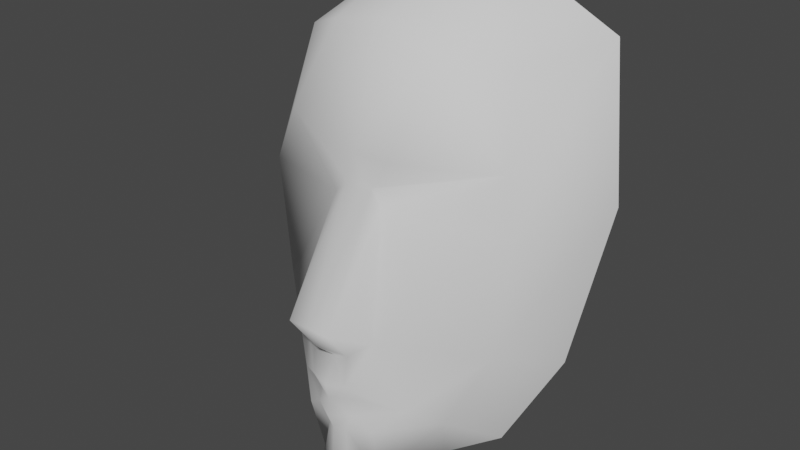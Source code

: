 # Source: face.blend  (saved by Blender 3.3.6; exported with 4.5.12 LTS)
import bpy
from mathutils import Matrix  # noqa: F401  (used for matrix-valued properties, if any)

bpy.ops.wm.read_factory_settings(use_empty=True)
scene = bpy.context.scene
scene.name = 'Scene'

# ---- collections
col_collection = bpy.data.collections.new('Collection'); scene.collection.children.link(col_collection)

# ---- world
world_world = bpy.data.worlds.new('World'); scene.world = world_world
world_world.use_nodes = True; world_world.node_tree.nodes.clear()
_N = world_world.node_tree.nodes; _L = world_world.node_tree.links
n0 = _N.new('ShaderNodeOutputWorld'); n0.name = 'World Output'; n0.location = (300, 300)
n1 = _N.new('ShaderNodeBackground'); n1.name = 'Background'; n1.location = (10, 300)
n1.inputs[0].default_value = (0.05088, 0.05088, 0.05088, 1.0)
_L.new(n1.outputs[0], n0.inputs[0])
n0.is_active_output = True
world_world.color = (0.05088, 0.05088, 0.05088)
world_world.use_sun_shadow = False
world_world.sun_shadow_jitter_overblur = 0.0

# ---- meshes
me_face = bpy.data.meshes.new('face')
me_face.from_pydata([(0.2452, 0.009971, 1.065), (0.1596, 1.293, 0.2716), (0.4532, -0.225, 0.6081), (0.2599, 1.111, 0.2375), (0.4316, 1.647, 0.3366), (1.544, 0.9715, -0.2203), (1.375, 1.609, -0.2292), (1.4, -0.3624, -0.1311), (0.6886, -1.055, 0.4228), (0.9906, -1.218, 0.1211), (0.4363, -1.304, 0.6274), (0.403, -1.967, 0.4695), (0.1199, -1.387, 0.6683), (0.1733, -1.905, 0.7391), (0.6223, 2.759, -0.1163), (0.2315, -0.3839, 0.7436), (0.213, -0.7491, 0.792), (1.258, 2.508, -0.4801), (0.2272, -1.152, 0.7064), (0.2251, -0.9538, 0.6668), (1.829, 0.8919, -1.645), (1.592, 2.613, -1.78), (1.6, -0.8792, -1.21), (1.306, -1.611, -0.4982), (0.6545, -2.051, -0.3716), (0.6336, 3.246, -1.513), (0.0, 0.008637, 1.059), (-0.2452, 0.009971, 1.065), (0.0, 1.293, 0.2716), (-0.1596, 1.293, 0.2716), (-0.4532, -0.225, 0.6081), (-0.3393, 1.111, 0.2375), (0.0, 1.647, 0.3366), (-0.4316, 1.647, 0.3366), (-1.624, 0.9715, -0.2203), (-1.375, 1.609, -0.2292), (-1.4, -0.3624, -0.1311), (-0.6886, -1.055, 0.4228), (-0.9906, -1.218, 0.1211), (-0.4363, -1.304, 0.6274), (-0.403, -1.967, 0.4695), (-0.1199, -1.387, 0.6683), (-0.1733, -1.905, 0.7391), (0.0, -1.387, 0.7374), (0.0, -1.905, 0.7872), (0.0, 2.885, -0.1163), (-0.6223, 2.759, -0.1163), (0.0, -0.253, 0.9516), (-0.2315, -0.3839, 0.7436), (0.0, -0.4834, 0.6957), (-0.213, -0.7491, 0.792), (0.0, -0.7825, 0.8431), (-1.258, 2.508, -0.4801), (-0.2272, -1.152, 0.7064), (0.0, -1.173, 0.8308), (-0.2251, -0.9538, 0.6668), (0.0, -0.9662, 0.7993), (0.0, -2.135, 0.3765), (-1.829, 0.8919, -1.645), (-1.592, 2.613, -1.78), (-1.6, -0.8792, -1.21), (-1.306, -1.611, -0.4982), (-0.6545, -2.051, -0.3716), (0.0, 3.33, -1.451), (-0.6336, 3.246, -1.513)], [], [(26, 1, 28), (0, 3, 1), (1, 32, 28), (6, 1, 3), (5, 2, 7), (7, 8, 9), (9, 10, 11), (11, 12, 13), (12, 44, 13), (32, 14, 45), (0, 15, 2), (0, 26, 47), (49, 16, 15), (2, 16, 8), (6, 14, 4), (10, 8, 18), (18, 43, 12), (18, 56, 54), (18, 8, 19), (56, 16, 51), (16, 19, 8), (21, 6, 5), (7, 20, 5), (23, 7, 9), (24, 9, 11), (13, 57, 24), (25, 45, 14), (17, 25, 14), (15, 47, 49), (26, 29, 27), (31, 27, 29), (32, 29, 28), (31, 33, 35), (36, 31, 34), (36, 37, 30), (38, 39, 37), (40, 41, 39), (44, 41, 42), (32, 46, 33), (48, 27, 30), (27, 47, 26), (50, 49, 48), (30, 50, 48), (35, 46, 52), (39, 53, 37), (41, 54, 53), (56, 53, 54), (53, 55, 37), (50, 56, 51), (50, 37, 55), (34, 52, 59), (36, 58, 60), (61, 36, 60), (62, 38, 61), (62, 44, 42), (64, 45, 63), (64, 52, 46), (48, 49, 47), (26, 0, 1), (0, 2, 3), (1, 4, 32), (3, 5, 6), (6, 4, 1), (5, 3, 2), (7, 2, 8), (9, 8, 10), (11, 10, 12), (12, 43, 44), (32, 4, 14), (0, 47, 15), (49, 51, 16), (2, 15, 16), (6, 17, 14), (12, 10, 18), (18, 54, 43), (18, 19, 56), (56, 19, 16), (5, 20, 21), (21, 17, 6), (7, 22, 20), (23, 22, 7), (24, 23, 9), (24, 11, 13), (13, 44, 57), (25, 63, 45), (17, 21, 25), (26, 28, 29), (31, 30, 27), (32, 33, 29), (35, 34, 31), (31, 29, 33), (36, 30, 31), (36, 38, 37), (38, 40, 39), (40, 42, 41), (44, 43, 41), (32, 45, 46), (48, 47, 27), (50, 51, 49), (30, 37, 50), (35, 33, 46), (53, 39, 41), (41, 43, 54), (56, 55, 53), (50, 55, 56), (59, 58, 34), (34, 35, 52), (36, 34, 58), (61, 38, 36), (62, 40, 38), (42, 40, 62), (62, 57, 44), (64, 46, 45), (64, 59, 52)])
me_face.polygons.foreach_set('use_smooth', [True] * 114)
_uv = me_face.uv_layers.new(name='UV 贴图')
_uv.uv.foreach_set('vector', [0.5, 0.501, 0.4816, 0.6491, 0.5, 0.6491, 0.4717, 0.5011, 0.47, 0.628, 0.4816, 0.6491, 0.4816, 0.6491, 0.5, 0.6899, 0.5, 0.6491, 0.3415, 0.6855, 0.4816, 0.6491, 0.47, 0.628, 0.3219, 0.612, 0.4478, 0.4741, 0.3386, 0.4582, 0.3386, 0.4582, 0.4206, 0.3783, 0.3858, 0.3596, 0.3858, 0.3596, 0.4497, 0.3497, 0.4535, 0.2733, 0.4535, 0.2733, 0.4862, 0.3401, 0.48, 0.2803, 0.4862, 0.3401, 0.5, 0.2803, 0.48, 0.2803, 0.5, 0.6899, 0.4283, 0.818, 0.5, 0.8326, 0.4717, 0.5011, 0.4733, 0.4557, 0.4478, 0.4741, 0.4717, 0.5011, 0.5, 0.501, 0.5, 0.4708, 0.5, 0.4443, 0.4754, 0.4136, 0.4733, 0.4557, 0.4478, 0.4741, 0.4754, 0.4136, 0.4206, 0.3783, 0.3415, 0.6855, 0.4283, 0.818, 0.4502, 0.6899, 0.4497, 0.3497, 0.4206, 0.3783, 0.4738, 0.3671, 0.4738, 0.3671, 0.5, 0.3401, 0.4862, 0.3401, 0.4738, 0.3671, 0.5, 0.3886, 0.5, 0.3647, 0.4738, 0.3671, 0.4206, 0.3783, 0.474, 0.39, 0.5, 0.3886, 0.4754, 0.4136, 0.5, 0.4098, 0.4754, 0.4136, 0.474, 0.39, 0.4206, 0.3783, 0.3165, 0.8013, 0.3415, 0.6855, 0.3219, 0.612, 0.3386, 0.4582, 0.2892, 0.6028, 0.3219, 0.612, 0.3495, 0.3142, 0.3386, 0.4582, 0.3858, 0.3596, 0.4245, 0.2636, 0.3858, 0.3596, 0.4535, 0.2733, 0.48, 0.2803, 0.5, 0.2538, 0.4245, 0.2636, 0.427, 0.8742, 0.5, 0.8326, 0.4283, 0.818, 0.355, 0.7891, 0.427, 0.8742, 0.4283, 0.818, 0.4733, 0.4557, 0.5, 0.4708, 0.5, 0.4443, 0.5, 0.501, 0.5184, 0.6491, 0.5283, 0.5011, 0.5391, 0.628, 0.5283, 0.5011, 0.5184, 0.6491, 0.5, 0.6899, 0.5184, 0.6491, 0.5, 0.6491, 0.5391, 0.628, 0.5498, 0.6899, 0.6585, 0.6855, 0.6614, 0.4582, 0.5391, 0.628, 0.6872, 0.612, 0.6614, 0.4582, 0.5794, 0.3783, 0.5522, 0.4741, 0.6142, 0.3596, 0.5503, 0.3497, 0.5794, 0.3783, 0.5465, 0.2733, 0.5138, 0.3401, 0.5503, 0.3497, 0.5, 0.2803, 0.5138, 0.3401, 0.52, 0.2803, 0.5, 0.6899, 0.5717, 0.818, 0.5498, 0.6899, 0.5267, 0.4557, 0.5283, 0.5011, 0.5522, 0.4741, 0.5283, 0.5011, 0.5, 0.4708, 0.5, 0.501, 0.5246, 0.4136, 0.5, 0.4443, 0.5267, 0.4557, 0.5522, 0.4741, 0.5246, 0.4136, 0.5267, 0.4557, 0.6585, 0.6855, 0.5717, 0.818, 0.645, 0.7891, 0.5503, 0.3497, 0.5262, 0.3671, 0.5794, 0.3783, 0.5138, 0.3401, 0.5, 0.3647, 0.5262, 0.3671, 0.5, 0.3886, 0.5262, 0.3671, 0.5, 0.3647, 0.5262, 0.3671, 0.526, 0.39, 0.5794, 0.3783, 0.5246, 0.4136, 0.5, 0.3886, 0.5, 0.4098, 0.5246, 0.4136, 0.5794, 0.3783, 0.526, 0.39, 0.6872, 0.612, 0.645, 0.7891, 0.6835, 0.8013, 0.6614, 0.4582, 0.7108, 0.6028, 0.6845, 0.3986, 0.6505, 0.3142, 0.6614, 0.4582, 0.6845, 0.3986, 0.5755, 0.2636, 0.6142, 0.3596, 0.6505, 0.3142, 0.5755, 0.2636, 0.5, 0.2803, 0.52, 0.2803, 0.573, 0.8742, 0.5, 0.8326, 0.5, 0.8839, 0.573, 0.8742, 0.645, 0.7891, 0.5717, 0.818, 0.5267, 0.4557, 0.5, 0.4443, 0.5, 0.4708, 0.5, 0.501, 0.4717, 0.5011, 0.4816, 0.6491, 0.4717, 0.5011, 0.4478, 0.4741, 0.47, 0.628, 0.4816, 0.6491, 0.4502, 0.6899, 0.5, 0.6899, 0.47, 0.628, 0.3219, 0.612, 0.3415, 0.6855, 0.3415, 0.6855, 0.4502, 0.6899, 0.4816, 0.6491, 0.3219, 0.612, 0.47, 0.628, 0.4478, 0.4741, 0.3386, 0.4582, 0.4478, 0.4741, 0.4206, 0.3783, 0.3858, 0.3596, 0.4206, 0.3783, 0.4497, 0.3497, 0.4535, 0.2733, 0.4497, 0.3497, 0.4862, 0.3401, 0.4862, 0.3401, 0.5, 0.3401, 0.5, 0.2803, 0.5, 0.6899, 0.4502, 0.6899, 0.4283, 0.818, 0.4717, 0.5011, 0.5, 0.4708, 0.4733, 0.4557, 0.5, 0.4443, 0.5, 0.4098, 0.4754, 0.4136, 0.4478, 0.4741, 0.4733, 0.4557, 0.4754, 0.4136, 0.3415, 0.6855, 0.355, 0.7891, 0.4283, 0.818, 0.4862, 0.3401, 0.4497, 0.3497, 0.4738, 0.3671, 0.4738, 0.3671, 0.5, 0.3647, 0.5, 0.3401, 0.4738, 0.3671, 0.474, 0.39, 0.5, 0.3886, 0.5, 0.3886, 0.474, 0.39, 0.4754, 0.4136, 0.3219, 0.612, 0.2892, 0.6028, 0.3165, 0.8013, 0.3165, 0.8013, 0.355, 0.7891, 0.3415, 0.6855, 0.3386, 0.4582, 0.3155, 0.3986, 0.2892, 0.6028, 0.3495, 0.3142, 0.3155, 0.3986, 0.3386, 0.4582, 0.4245, 0.2636, 0.3495, 0.3142, 0.3858, 0.3596, 0.4245, 0.2636, 0.4535, 0.2733, 0.48, 0.2803, 0.48, 0.2803, 0.5, 0.2803, 0.5, 0.2538, 0.427, 0.8742, 0.5, 0.8839, 0.5, 0.8326, 0.355, 0.7891, 0.3165, 0.8013, 0.427, 0.8742, 0.5, 0.501, 0.5, 0.6491, 0.5184, 0.6491, 0.5391, 0.628, 0.5522, 0.4741, 0.5283, 0.5011, 0.5, 0.6899, 0.5498, 0.6899, 0.5184, 0.6491, 0.6585, 0.6855, 0.6872, 0.612, 0.5391, 0.628, 0.5391, 0.628, 0.5184, 0.6491, 0.5498, 0.6899, 0.6614, 0.4582, 0.5522, 0.4741, 0.5391, 0.628, 0.6614, 0.4582, 0.6142, 0.3596, 0.5794, 0.3783, 0.6142, 0.3596, 0.5465, 0.2733, 0.5503, 0.3497, 0.5465, 0.2733, 0.52, 0.2803, 0.5138, 0.3401, 0.5, 0.2803, 0.5, 0.3401, 0.5138, 0.3401, 0.5, 0.6899, 0.5, 0.8326, 0.5717, 0.818, 0.5267, 0.4557, 0.5, 0.4708, 0.5283, 0.5011, 0.5246, 0.4136, 0.5, 0.4098, 0.5, 0.4443, 0.5522, 0.4741, 0.5794, 0.3783, 0.5246, 0.4136, 0.6585, 0.6855, 0.5498, 0.6899, 0.5717, 0.818, 0.5262, 0.3671, 0.5503, 0.3497, 0.5138, 0.3401, 0.5138, 0.3401, 0.5, 0.3401, 0.5, 0.3647, 0.5, 0.3886, 0.526, 0.39, 0.5262, 0.3671, 0.5246, 0.4136, 0.526, 0.39, 0.5, 0.3886, 0.6835, 0.8013, 0.7108, 0.6028, 0.6872, 0.612, 0.6872, 0.612, 0.6585, 0.6855, 0.645, 0.7891, 0.6614, 0.4582, 0.6872, 0.612, 0.7108, 0.6028, 0.6505, 0.3142, 0.6142, 0.3596, 0.6614, 0.4582, 0.5755, 0.2636, 0.5465, 0.2733, 0.6142, 0.3596, 0.52, 0.2803, 0.5465, 0.2733, 0.5755, 0.2636, 0.5755, 0.2636, 0.5, 0.2538, 0.5, 0.2803, 0.573, 0.8742, 0.5717, 0.818, 0.5, 0.8326, 0.573, 0.8742, 0.6835, 0.8013, 0.645, 0.7891])
me_face.update()
me_face.normals_split_custom_set([tuple(v) for v in zip(*[iter([6.601e-10, 0.08083, 0.9967, 0.2509, 0.06408, 0.9659, 0.0, 0.183, 0.9831, 0.4981, 0.02609, 0.8667, 0.5905, 0.2388, 0.7709, 0.2509, 0.06408, 0.9659, 0.2509, 0.06408, 0.9659, 0.0, 0.09694, 0.9953, 0.0, 0.183, 0.9831, 0.7267, 0.1911, 0.6599, 0.2509, 0.06408, 0.9659, 0.5905, 0.2388, 0.7709, 0.7987, 0.1028, 0.5929, 0.6917, 0.004901, 0.7222, 0.8423, -0.08405, 0.5324, 0.8423, -0.08405, 0.5324, 0.6223, -0.04618, 0.7814, 0.7294, -0.2765, 0.6257, 0.7294, -0.2765, 0.6257, 0.4646, -0.0826, 0.8817, 0.3887, -0.7893, 0.4754, 0.3887, -0.7893, 0.4754, 0.4047, -0.155, 0.9012, 0.501, -0.3901, 0.7725, 0.4047, -0.155, 0.9012, -0.0464, -0.4428, 0.8954, 0.501, -0.3901, 0.7725, 0.0, 0.09694, 0.9953, 0.3431, 0.6427, 0.685, 1.38e-09, 0.7382, 0.6746, 0.4981, 0.02609, 0.8667, 0.3698, -0.2865, 0.8838, 0.6917, 0.004901, 0.7222, 0.4981, 0.02609, 0.8667, 6.601e-10, 0.08083, 0.9967, -5.086e-09, -0.6118, 0.791, 6.205e-08, -0.1497, 0.9887, 0.3518, -0.0554, 0.9344, 0.3698, -0.2865, 0.8838, 0.6917, 0.004901, 0.7222, 0.3518, -0.0554, 0.9344, 0.6223, -0.04618, 0.7814, 0.7267, 0.1911, 0.6599, 0.3431, 0.6427, 0.685, 0.2861, -0.02833, 0.9578, 0.4646, -0.0826, 0.8817, 0.6223, -0.04618, 0.7814, 0.4342, -0.01132, 0.9007, 0.4342, -0.01132, 0.9007, 0.001405, -0.1701, 0.9854, 0.4047, -0.155, 0.9012, 0.4342, -0.01132, 0.9007, 3.077e-08, -0.1054, 0.9944, 0.0006367, -0.1323, 0.9912, 0.4342, -0.01132, 0.9007, 0.6223, -0.04618, 0.7814, 0.4583, -0.1762, 0.8712, 3.077e-08, -0.1054, 0.9944, 0.3518, -0.0554, 0.9344, -5.955e-08, 0.07623, 0.9971, 0.3518, -0.0554, 0.9344, 0.4583, -0.1762, 0.8712, 0.6223, -0.04618, 0.7814, 0.8413, 0.4856, 0.2376, 0.7267, 0.1911, 0.6599, 0.7987, 0.1028, 0.5929, 0.8423, -0.08405, 0.5324, 0.9796, 0.04056, 0.1969, 0.7987, 0.1028, 0.5929, 0.7732, -0.3692, 0.5156, 0.8423, -0.08405, 0.5324, 0.7294, -0.2765, 0.6257, 0.6412, -0.638, 0.4264, 0.7294, -0.2765, 0.6257, 0.3887, -0.7893, 0.4754, 0.501, -0.3901, 0.7725, -0.08416, -0.8999, 0.4278, 0.6412, -0.638, 0.4264, 0.3714, 0.8845, 0.2824, 1.38e-09, 0.7382, 0.6746, 0.3431, 0.6427, 0.685, 0.7327, 0.5002, 0.4614, 0.3714, 0.8845, 0.2824, 0.3431, 0.6427, 0.685, 0.3698, -0.2865, 0.8838, -5.086e-09, -0.6118, 0.791, 6.205e-08, -0.1497, 0.9887, 6.601e-10, 0.08083, 0.9967, -0.09478, 0.09606, 0.9909, -0.4864, 0.01545, 0.8736, -0.5014, 0.1375, 0.8542, -0.4864, 0.01545, 0.8736, -0.09478, 0.09606, 0.9909, 0.0, 0.09694, 0.9953, -0.09478, 0.09606, 0.9909, 0.0, 0.183, 0.9831, -0.5014, 0.1375, 0.8542, -0.2566, 0.06042, 0.9646, -0.564, 0.2106, 0.7985, -0.8255, -0.0511, 0.562, -0.5014, 0.1375, 0.8542, -0.7917, 0.05469, 0.6084, -0.8255, -0.0511, 0.562, -0.6223, -0.04618, 0.7814, -0.7225, 0.02274, 0.691, -0.7294, -0.2765, 0.6257, -0.4646, -0.0826, 0.8817, -0.6223, -0.04618, 0.7814, -0.3887, -0.7893, 0.4754, -0.4057, -0.1566, 0.9005, -0.4646, -0.0826, 0.8817, -0.0464, -0.4428, 0.8954, -0.4057, -0.1566, 0.9005, -0.448, -0.515, 0.7308, 0.0, 0.09694, 0.9953, -0.3431, 0.6427, 0.685, -0.2566, 0.06042, 0.9646, -0.3698, -0.2865, 0.8838, -0.4864, 0.01545, 0.8736, -0.7225, 0.02274, 0.691, -0.4864, 0.01545, 0.8736, -5.086e-09, -0.6118, 0.791, 6.601e-10, 0.08083, 0.9967, -0.3518, -0.0554, 0.9344, 6.205e-08, -0.1497, 0.9887, -0.3698, -0.2865, 0.8838, -0.7225, 0.02274, 0.691, -0.3518, -0.0554, 0.9344, -0.3698, -0.2865, 0.8838, -0.564, 0.2106, 0.7985, -0.3431, 0.6427, 0.685, -0.7147, 0.5194, 0.4684, -0.4646, -0.0826, 0.8817, -0.4347, -0.0109, 0.9005, -0.6223, -0.04618, 0.7814, -0.4057, -0.1566, 0.9005, 0.0006367, -0.1323, 0.9912, -0.4347, -0.0109, 0.9005, 3.077e-08, -0.1054, 0.9944, -0.4347, -0.0109, 0.9005, 0.0006367, -0.1323, 0.9912, -0.4347, -0.0109, 0.9005, -0.4583, -0.1762, 0.8712, -0.6223, -0.04618, 0.7814, -0.3518, -0.0554, 0.9344, 3.077e-08, -0.1054, 0.9944, -5.955e-08, 0.07623, 0.9971, -0.3518, -0.0554, 0.9344, -0.6223, -0.04618, 0.7814, -0.4583, -0.1762, 0.8712, -0.7917, 0.05469, 0.6084, -0.7147, 0.5194, 0.4684, -0.8383, 0.4991, 0.2195, -0.8255, -0.0511, 0.562, -0.9874, 0.02346, 0.1562, -0.9672, -0.1065, 0.2305, -0.7732, -0.3692, 0.5156, -0.8255, -0.0511, 0.562, -0.9672, -0.1065, 0.2305, -0.6371, -0.6376, 0.433, -0.7294, -0.2765, 0.6257, -0.7732, -0.3692, 0.5156, -0.6371, -0.6376, 0.433, -0.0464, -0.4428, 0.8954, -0.448, -0.515, 0.7308, -0.3714, 0.8845, 0.2824, 1.38e-09, 0.7382, 0.6746, 0.0, 0.9487, 0.3163, -0.3714, 0.8845, 0.2824, -0.7147, 0.5194, 0.4684, -0.3431, 0.6427, 0.685, -0.3698, -0.2865, 0.8838, 6.205e-08, -0.1497, 0.9887, -5.086e-09, -0.6118, 0.791, 6.601e-10, 0.08083, 0.9967, 0.4981, 0.02609, 0.8667, 0.2509, 0.06408, 0.9659, 0.4981, 0.02609, 0.8667, 0.6917, 0.004901, 0.7222, 0.5905, 0.2388, 0.7709, 0.2509, 0.06408, 0.9659, 0.2861, -0.02833, 0.9578, 0.0, 0.09694, 0.9953, 0.5905, 0.2388, 0.7709, 0.7987, 0.1028, 0.5929, 0.7267, 0.1911, 0.6599, 0.7267, 0.1911, 0.6599, 0.2861, -0.02833, 0.9578, 0.2509, 0.06408, 0.9659, 0.7987, 0.1028, 0.5929, 0.5905, 0.2388, 0.7709, 0.6917, 0.004901, 0.7222, 0.8423, -0.08405, 0.5324, 0.6917, 0.004901, 0.7222, 0.6223, -0.04618, 0.7814, 0.7294, -0.2765, 0.6257, 0.6223, -0.04618, 0.7814, 0.4646, -0.0826, 0.8817, 0.3887, -0.7893, 0.4754, 0.4646, -0.0826, 0.8817, 0.4047, -0.155, 0.9012, 0.4047, -0.155, 0.9012, 0.001405, -0.1701, 0.9854, -0.0464, -0.4428, 0.8954, 0.0, 0.09694, 0.9953, 0.2861, -0.02833, 0.9578, 0.3431, 0.6427, 0.685, 0.4981, 0.02609, 0.8667, -5.086e-09, -0.6118, 0.791, 0.3698, -0.2865, 0.8838, 6.205e-08, -0.1497, 0.9887, -5.955e-08, 0.07623, 0.9971, 0.3518, -0.0554, 0.9344, 0.6917, 0.004901, 0.7222, 0.3698, -0.2865, 0.8838, 0.3518, -0.0554, 0.9344, 0.7267, 0.1911, 0.6599, 0.7327, 0.5002, 0.4614, 0.3431, 0.6427, 0.685, 0.4047, -0.155, 0.9012, 0.4646, -0.0826, 0.8817, 0.4342, -0.01132, 0.9007, 0.4342, -0.01132, 0.9007, 0.0006367, -0.1323, 0.9912, 0.001405, -0.1701, 0.9854, 0.4342, -0.01132, 0.9007, 0.4583, -0.1762, 0.8712, 3.077e-08, -0.1054, 0.9944, 3.077e-08, -0.1054, 0.9944, 0.4583, -0.1762, 0.8712, 0.3518, -0.0554, 0.9344, 0.7987, 0.1028, 0.5929, 0.9796, 0.04056, 0.1969, 0.8413, 0.4856, 0.2376, 0.8413, 0.4856, 0.2376, 0.7327, 0.5002, 0.4614, 0.7267, 0.1911, 0.6599, 0.8423, -0.08405, 0.5324, 0.9672, -0.1065, 0.2305, 0.9796, 0.04056, 0.1969, 0.7732, -0.3692, 0.5156, 0.9672, -0.1065, 0.2305, 0.8423, -0.08405, 0.5324, 0.6412, -0.638, 0.4264, 0.7732, -0.3692, 0.5156, 0.7294, -0.2765, 0.6257, 0.6412, -0.638, 0.4264, 0.3887, -0.7893, 0.4754, 0.501, -0.3901, 0.7725, 0.501, -0.3901, 0.7725, -0.0464, -0.4428, 0.8954, -0.08416, -0.8999, 0.4278, 0.3714, 0.8845, 0.2824, 0.0, 0.9487, 0.3163, 1.38e-09, 0.7382, 0.6746, 0.7327, 0.5002, 0.4614, 0.8413, 0.4856, 0.2376, 0.3714, 0.8845, 0.2824, 6.601e-10, 0.08083, 0.9967, 0.0, 0.183, 0.9831, -0.09478, 0.09606, 0.9909, -0.5014, 0.1375, 0.8542, -0.7225, 0.02274, 0.691, -0.4864, 0.01545, 0.8736, 0.0, 0.09694, 0.9953, -0.2566, 0.06042, 0.9646, -0.09478, 0.09606, 0.9909, -0.564, 0.2106, 0.7985, -0.7917, 0.05469, 0.6084, -0.5014, 0.1375, 0.8542, -0.5014, 0.1375, 0.8542, -0.09478, 0.09606, 0.9909, -0.2566, 0.06042, 0.9646, -0.8255, -0.0511, 0.562, -0.7225, 0.02274, 0.691, -0.5014, 0.1375, 0.8542, -0.8255, -0.0511, 0.562, -0.7294, -0.2765, 0.6257, -0.6223, -0.04618, 0.7814, -0.7294, -0.2765, 0.6257, -0.3887, -0.7893, 0.4754, -0.4646, -0.0826, 0.8817, -0.3887, -0.7893, 0.4754, -0.448, -0.515, 0.7308, -0.4057, -0.1566, 0.9005, -0.0464, -0.4428, 0.8954, 0.001405, -0.1701, 0.9854, -0.4057, -0.1566, 0.9005, 0.0, 0.09694, 0.9953, 1.38e-09, 0.7382, 0.6746, -0.3431, 0.6427, 0.685, -0.3698, -0.2865, 0.8838, -5.086e-09, -0.6118, 0.791, -0.4864, 0.01545, 0.8736, -0.3518, -0.0554, 0.9344, -5.955e-08, 0.07623, 0.9971, 6.205e-08, -0.1497, 0.9887, -0.7225, 0.02274, 0.691, -0.6223, -0.04618, 0.7814, -0.3518, -0.0554, 0.9344, -0.564, 0.2106, 0.7985, -0.2566, 0.06042, 0.9646, -0.3431, 0.6427, 0.685, -0.4347, -0.0109, 0.9005, -0.4646, -0.0826, 0.8817, -0.4057, -0.1566, 0.9005, -0.4057, -0.1566, 0.9005, 0.001405, -0.1701, 0.9854, 0.0006367, -0.1323, 0.9912, 3.077e-08, -0.1054, 0.9944, -0.4583, -0.1762, 0.8712, -0.4347, -0.0109, 0.9005, -0.3518, -0.0554, 0.9344, -0.4583, -0.1762, 0.8712, 3.077e-08, -0.1054, 0.9944, -0.8383, 0.4991, 0.2195, -0.9874, 0.02346, 0.1562, -0.7917, 0.05469, 0.6084, -0.7917, 0.05469, 0.6084, -0.564, 0.2106, 0.7985, -0.7147, 0.5194, 0.4684, -0.8255, -0.0511, 0.562, -0.7917, 0.05469, 0.6084, -0.9874, 0.02346, 0.1562, -0.7732, -0.3692, 0.5156, -0.7294, -0.2765, 0.6257, -0.8255, -0.0511, 0.562, -0.6371, -0.6376, 0.433, -0.3887, -0.7893, 0.4754, -0.7294, -0.2765, 0.6257, -0.448, -0.515, 0.7308, -0.3887, -0.7893, 0.4754, -0.6371, -0.6376, 0.433, -0.6371, -0.6376, 0.433, -0.08416, -0.8999, 0.4278, -0.0464, -0.4428, 0.8954, -0.3714, 0.8845, 0.2824, -0.3431, 0.6427, 0.685, 1.38e-09, 0.7382, 0.6746, -0.3714, 0.8845, 0.2824, -0.8383, 0.4991, 0.2195, -0.7147, 0.5194, 0.4684])] * 3)])

# ---- objects
ob_face = bpy.data.objects.new('face', me_face)

# ---- transforms, parenting, visibility, modifiers, constraints
ob_face.location = (0.0, 0.0, 0.0)
ob_face.rotation_euler = (1.571, -0.0, 0.0)

# ---- collection membership
col_collection.objects.link(ob_face)

# ---- scene / render settings (as saved in the file)
scene.frame_start = 1; scene.frame_end = 250; scene.frame_set(0)
scene.render.engine = 'BLENDER_EEVEE_NEXT'
scene.cycles.sampling_pattern = 'TABULATED_SOBOL'
scene.cycles.use_light_tree = False
scene.view_settings.view_transform = 'Filmic'
bpy.context.view_layer.update()

# ---- added for rendering (the .blend has no active camera and no usable light): camera, sun
cam_auto = bpy.data.cameras.new('AutoCamera')
cam_auto.lens = 50.0
cam_auto.sensor_width = 36.0
cam_auto.clip_end = 1000.0
ob_auto_camera = bpy.data.objects.new('AutoCamera', cam_auto)
scene.collection.objects.link(ob_auto_camera)
ob_auto_camera.location = (6.62925, -7.59785, 5.90059)
ob_auto_camera.rotation_euler = (1.09748, -7.21219e-08, 0.694738)
scene.camera = ob_auto_camera
light_auto_sun = bpy.data.lights.new('AutoSun', 'SUN')
light_auto_sun.energy = 3.0
light_auto_sun.angle = 0.0523599
ob_auto_sun = bpy.data.objects.new('AutoSun', light_auto_sun)
scene.collection.objects.link(ob_auto_sun)
ob_auto_sun.rotation_euler = (0.872665, 0.174533, 0.523599)
bpy.context.view_layer.update()
